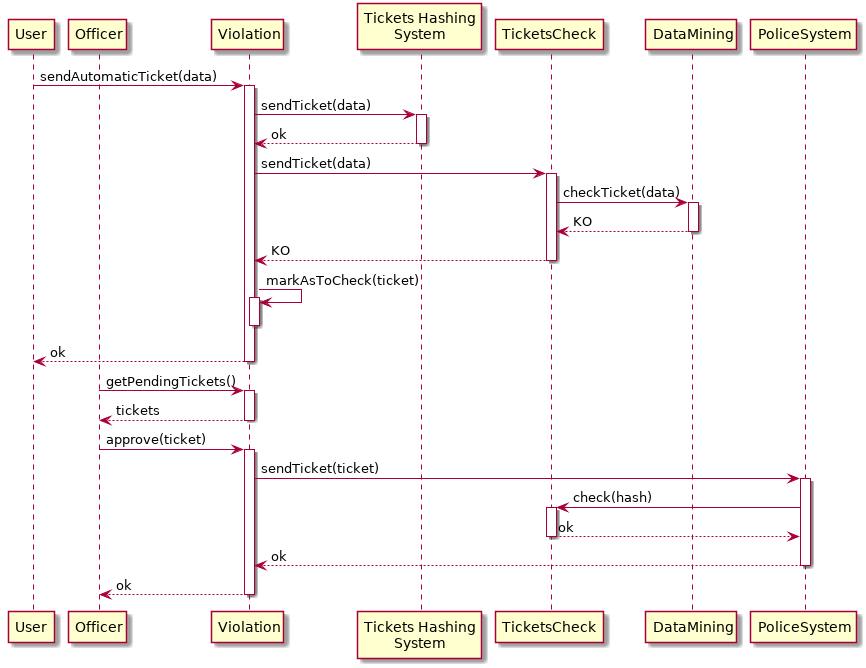

The diagram above was rendered by PlantUML. Its source (embedded in the PNG):
@startuml OfficerTicketCheck
    participant User as U
    participant Officer as O
    participant Violation as V
    participant "Tickets Hashing\nSystem" as H
    participant TicketsCheck as TC
    participant DataMining as DM
    participant PoliceSystem as PS

    autoactivate on
    U -> V: sendAutomaticTicket(data)
    V -> H: sendTicket(data)
    return ok
    V -> TC: sendTicket(data)
    TC -> DM: checkTicket(data)
    return KO
    return KO
    V -> V: markAsToCheck(ticket)
    deactivate V
    return ok
    O -> V: getPendingTickets()
    return tickets
    O -> V: approve(ticket)
    V -> PS: sendTicket(ticket)
    PS -> TC: check(hash)
    return ok
    return ok
    return ok
@enduml